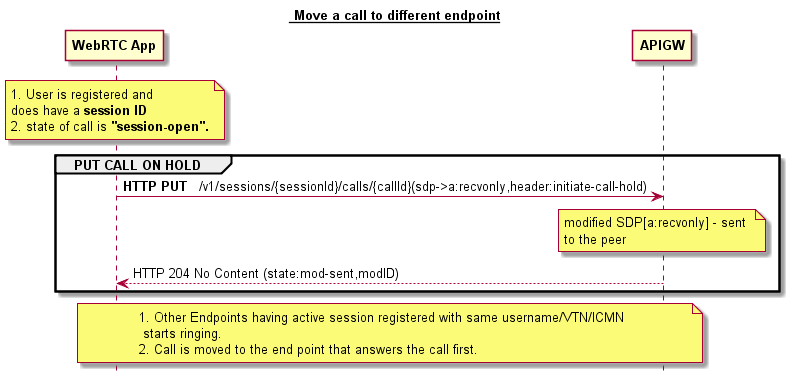

The diagram above was rendered by PlantUML. Its source (embedded in the PNG):
@startuml
hide footbox

title <u> Move a call to different endpoint

participant "<b>WebRTC App" as browser
participant "<b>APIGW" as apig


note over browser  
1. User is registered and 
does have a <b>session ID</b>
2. state of call is <b>"session-open".
end note 

group <b> PUT CALL ON HOLD
browser->apig : <b>HTTP PUT</b>   /v1/sessions/{sessionId}/calls/{callId}(sdp->a:recvonly,header:initiate-call-hold)
note over apig 
    modified SDP[a:recvonly] - sent 
    to the peer
end note
apig-->browser :HTTP 204 No Content (state:mod-sent,modID)
end

note over browser,apig
1. Other Endpoints having active session registered with same username/VTN/ICMN 
 starts ringing.
2. Call is moved to the end point that answers the call first.
end note

@enduml